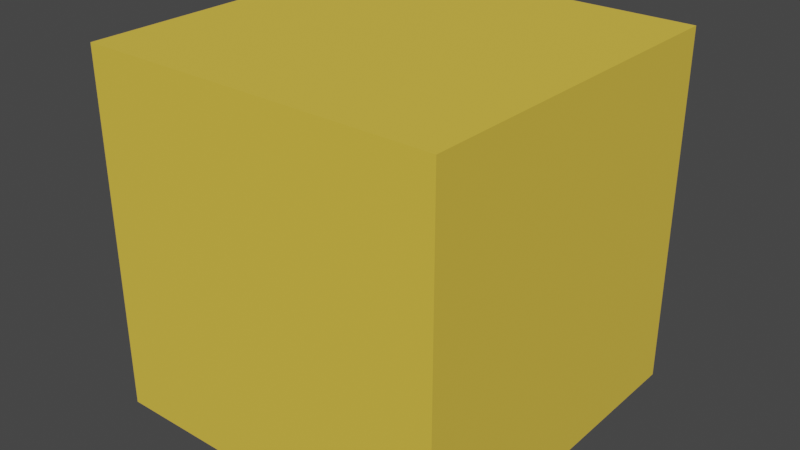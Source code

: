 # Source: Caja.blend  (saved by Blender 2.91.10; exported with 4.5.12 LTS)
import bpy
from mathutils import Matrix  # noqa: F401  (used for matrix-valued properties, if any)

bpy.ops.wm.read_factory_settings(use_empty=True)
scene = bpy.context.scene
scene.name = 'Scene'

# ---- collections
col_collection = bpy.data.collections.new('Collection'); scene.collection.children.link(col_collection)

# ---- materials (node trees are filled in below, after node groups)
mat_material_001 = bpy.data.materials.new('Material.001')
mat_material_001.use_transparent_shadow = False
mat_material_001.diffuse_color = (0.8, 0.646, 0.0514, 1.0)
mat_material_001.roughness = 0.8969

# ---- material node trees
mat_material_001.use_nodes = True; mat_material_001.node_tree.nodes.clear()
_N = mat_material_001.node_tree.nodes; _L = mat_material_001.node_tree.links
n0 = _N.new('ShaderNodeBsdfPrincipled'); n0.name = 'Principled BSDF'; n0.location = (10, 300)
n0.distribution = 'GGX'
n0.subsurface_method = 'BURLEY'
n0.inputs[0].default_value = (0.8, 0.5481, 0.05003, 1.0)
n0.inputs[2].default_value = 0.9468
n0.inputs[3].default_value = 1.45
n0.inputs[19].default_value = 0.25
n0.inputs[20].default_value = 0.9023
n0.inputs[27].default_value = (0.0, 0.0, 0.0, 1.0)
n0.inputs[28].default_value = 1.0
n1 = _N.new('ShaderNodeOutputMaterial'); n1.name = 'Material Output'; n1.location = (300, 300)
_L.new(n0.outputs[0], n1.inputs[0])
n1.is_active_output = True

# ---- world
world_world = bpy.data.worlds.new('World'); scene.world = world_world
world_world.use_nodes = True; world_world.node_tree.nodes.clear()
_N = world_world.node_tree.nodes; _L = world_world.node_tree.links
n0 = _N.new('ShaderNodeOutputWorld'); n0.name = 'World Output'; n0.location = (300, 300)
n1 = _N.new('ShaderNodeBackground'); n1.name = 'Background'; n1.location = (10, 300)
n1.inputs[0].default_value = (0.05088, 0.05088, 0.05088, 1.0)
_L.new(n1.outputs[0], n0.inputs[0])
n0.is_active_output = True
world_world.color = (0.05088, 0.05088, 0.05088)
world_world.use_sun_shadow = False
world_world.sun_shadow_jitter_overblur = 0.0

# ---- meshes
me_cube = bpy.data.meshes.new('Cube')
me_cube.from_pydata([(1.0, 1.0, 1.0), (1.0, 1.0, -1.0), (1.0, -1.0, 1.0), (1.0, -1.0, -1.0), (-1.0, 1.0, 1.0), (-1.0, 1.0, -1.0), (-1.0, -1.0, 1.0), (-1.0, -1.0, -1.0)], [], [(0, 4, 6, 2), (3, 2, 6, 7), (7, 6, 4, 5), (5, 1, 3, 7), (1, 0, 2, 3), (5, 4, 0, 1)])
_uv = me_cube.uv_layers.new(name='UVMap')
_uv.uv.foreach_set('vector', [0.625, 0.5, 0.875, 0.5, 0.875, 0.75, 0.625, 0.75, 0.375, 0.75, 0.625, 0.75, 0.625, 1.0, 0.375, 1.0, 0.375, 0.0, 0.625, 0.0, 0.625, 0.25, 0.375, 0.25, 0.125, 0.5, 0.375, 0.5, 0.375, 0.75, 0.125, 0.75, 0.375, 0.5, 0.625, 0.5, 0.625, 0.75, 0.375, 0.75, 0.375, 0.25, 0.625, 0.25, 0.625, 0.5, 0.375, 0.5])
me_cube.materials.append(mat_material_001)
me_cube.use_remesh_preserve_volume = False
me_cube.use_remesh_preserve_attributes = False
me_cube.use_mirror_vertex_groups = False
me_cube.update()

# ---- objects
ob_cube = bpy.data.objects.new('Cube', me_cube)

# ---- transforms, parenting, visibility, modifiers, constraints
ob_cube.location = (0.0, 0.0, 0.0)
ob_cube.lock_rotations_4d = False
ob_cube.empty_display_type = 'ARROWS'
ob_cube.lineart.crease_threshold = 0.0

# ---- collection membership
col_collection.objects.link(ob_cube)

# ---- scene / render settings (as saved in the file)
scene.frame_start = 1; scene.frame_end = 250; scene.frame_set(1)
scene.render.engine = 'BLENDER_EEVEE_NEXT'
scene.cycles.use_denoising = False
scene.cycles.samples = 128
scene.cycles.sampling_pattern = 'TABULATED_SOBOL'
scene.cycles.use_adaptive_sampling = False
scene.cycles.use_light_tree = False
scene.view_settings.view_transform = 'Filmic'
bpy.context.view_layer.update()

# ---- added for rendering (the .blend has no active camera and no usable light): camera, sun
cam_auto = bpy.data.cameras.new('AutoCamera')
cam_auto.lens = 50.0
cam_auto.sensor_width = 36.0
cam_auto.clip_end = 1000.0
ob_auto_camera = bpy.data.objects.new('AutoCamera', cam_auto)
scene.collection.objects.link(ob_auto_camera)
ob_auto_camera.location = (3.20507, -3.84609, 2.56406)
ob_auto_camera.rotation_euler = (1.09748, -7.21219e-08, 0.694738)
scene.camera = ob_auto_camera
light_auto_sun = bpy.data.lights.new('AutoSun', 'SUN')
light_auto_sun.energy = 3.0
light_auto_sun.angle = 0.0523599
ob_auto_sun = bpy.data.objects.new('AutoSun', light_auto_sun)
scene.collection.objects.link(ob_auto_sun)
ob_auto_sun.rotation_euler = (0.872665, 0.174533, 0.523599)
bpy.context.view_layer.update()
